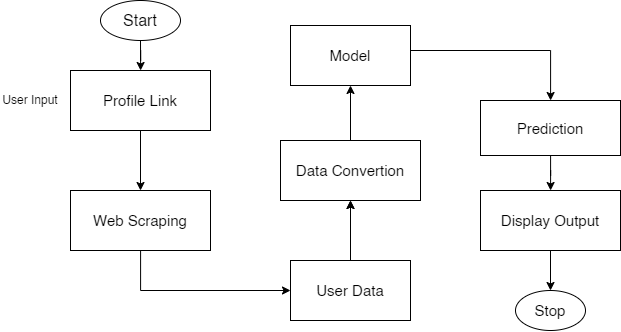

The diagram above was exported from draw.io. Its source (the exported page's mxGraphModel, read from the mxfile embedded in the PNG):
<mxGraphModel dx="1909" dy="984" grid="1" gridSize="10" guides="1" tooltips="1" connect="1" arrows="1" fold="1" page="1" pageScale="1" pageWidth="1920" pageHeight="1200" math="0" shadow="0">
  <root>
    <mxCell id="0" />
    <mxCell id="1" parent="0" />
    <mxCell id="Iw_teLuaCZ5eYcMDElfQ-1" value="" style="group" vertex="1" connectable="0" parent="1">
      <mxGeometry x="130" y="130" width="620" height="330" as="geometry" />
    </mxCell>
    <mxCell id="ytrAhwhQ0NGVThtpSRxo-1" value="&lt;font style=&quot;font-size: 15px;&quot;&gt;Profile Link&lt;/font&gt;" style="rounded=0;whiteSpace=wrap;html=1;" parent="Iw_teLuaCZ5eYcMDElfQ-1" vertex="1">
      <mxGeometry x="70" y="70" width="140" height="60" as="geometry" />
    </mxCell>
    <mxCell id="ytrAhwhQ0NGVThtpSRxo-4" value="User Input" style="text;html=1;strokeColor=none;fillColor=none;align=center;verticalAlign=middle;whiteSpace=wrap;rounded=0;" parent="Iw_teLuaCZ5eYcMDElfQ-1" vertex="1">
      <mxGeometry y="85" width="60" height="30" as="geometry" />
    </mxCell>
    <mxCell id="ytrAhwhQ0NGVThtpSRxo-6" style="edgeStyle=orthogonalEdgeStyle;rounded=0;orthogonalLoop=1;jettySize=auto;html=1;" parent="Iw_teLuaCZ5eYcMDElfQ-1" source="ytrAhwhQ0NGVThtpSRxo-5" target="ytrAhwhQ0NGVThtpSRxo-1" edge="1">
      <mxGeometry relative="1" as="geometry" />
    </mxCell>
    <mxCell id="ytrAhwhQ0NGVThtpSRxo-5" value="&lt;font style=&quot;font-size: 16px;&quot;&gt;Start&lt;/font&gt;" style="ellipse;whiteSpace=wrap;html=1;" parent="Iw_teLuaCZ5eYcMDElfQ-1" vertex="1">
      <mxGeometry x="100" width="80" height="40" as="geometry" />
    </mxCell>
    <mxCell id="ytrAhwhQ0NGVThtpSRxo-7" value="&lt;font style=&quot;font-size: 15px;&quot;&gt;Web Scraping&lt;/font&gt;" style="rounded=0;whiteSpace=wrap;html=1;" parent="Iw_teLuaCZ5eYcMDElfQ-1" vertex="1">
      <mxGeometry x="70" y="190" width="140" height="60" as="geometry" />
    </mxCell>
    <mxCell id="ytrAhwhQ0NGVThtpSRxo-8" style="edgeStyle=orthogonalEdgeStyle;rounded=0;orthogonalLoop=1;jettySize=auto;html=1;entryX=0.5;entryY=0;entryDx=0;entryDy=0;" parent="Iw_teLuaCZ5eYcMDElfQ-1" source="ytrAhwhQ0NGVThtpSRxo-1" target="ytrAhwhQ0NGVThtpSRxo-7" edge="1">
      <mxGeometry relative="1" as="geometry" />
    </mxCell>
    <mxCell id="ytrAhwhQ0NGVThtpSRxo-9" value="&lt;font style=&quot;font-size: 15px;&quot;&gt;User Data&lt;/font&gt;" style="whiteSpace=wrap;html=1;rounded=0;" parent="Iw_teLuaCZ5eYcMDElfQ-1" vertex="1">
      <mxGeometry x="290" y="260" width="120" height="60" as="geometry" />
    </mxCell>
    <mxCell id="ytrAhwhQ0NGVThtpSRxo-10" value="" style="edgeStyle=orthogonalEdgeStyle;rounded=0;orthogonalLoop=1;jettySize=auto;html=1;" parent="Iw_teLuaCZ5eYcMDElfQ-1" source="ytrAhwhQ0NGVThtpSRxo-7" target="ytrAhwhQ0NGVThtpSRxo-9" edge="1">
      <mxGeometry relative="1" as="geometry">
        <Array as="points">
          <mxPoint x="140" y="290" />
        </Array>
      </mxGeometry>
    </mxCell>
    <mxCell id="ytrAhwhQ0NGVThtpSRxo-11" value="&lt;span style=&quot;font-size: 15px;&quot;&gt;Model&lt;/span&gt;" style="whiteSpace=wrap;html=1;rounded=0;" parent="Iw_teLuaCZ5eYcMDElfQ-1" vertex="1">
      <mxGeometry x="290" y="25" width="120" height="60" as="geometry" />
    </mxCell>
    <mxCell id="ytrAhwhQ0NGVThtpSRxo-13" value="&lt;span style=&quot;font-size: 15px;&quot;&gt;Prediction&lt;/span&gt;" style="whiteSpace=wrap;html=1;rounded=0;" parent="Iw_teLuaCZ5eYcMDElfQ-1" vertex="1">
      <mxGeometry x="480" y="100" width="140" height="55" as="geometry" />
    </mxCell>
    <mxCell id="ytrAhwhQ0NGVThtpSRxo-14" value="" style="edgeStyle=orthogonalEdgeStyle;rounded=0;orthogonalLoop=1;jettySize=auto;html=1;" parent="Iw_teLuaCZ5eYcMDElfQ-1" source="ytrAhwhQ0NGVThtpSRxo-11" target="ytrAhwhQ0NGVThtpSRxo-13" edge="1">
      <mxGeometry relative="1" as="geometry">
        <Array as="points">
          <mxPoint x="550" y="50" />
        </Array>
      </mxGeometry>
    </mxCell>
    <mxCell id="ytrAhwhQ0NGVThtpSRxo-15" value="&lt;span style=&quot;font-size: 15px;&quot;&gt;Display Output&lt;/span&gt;" style="whiteSpace=wrap;html=1;rounded=0;" parent="Iw_teLuaCZ5eYcMDElfQ-1" vertex="1">
      <mxGeometry x="480" y="190" width="140" height="60" as="geometry" />
    </mxCell>
    <mxCell id="ytrAhwhQ0NGVThtpSRxo-16" value="" style="edgeStyle=orthogonalEdgeStyle;rounded=0;orthogonalLoop=1;jettySize=auto;html=1;" parent="Iw_teLuaCZ5eYcMDElfQ-1" source="ytrAhwhQ0NGVThtpSRxo-13" target="ytrAhwhQ0NGVThtpSRxo-15" edge="1">
      <mxGeometry relative="1" as="geometry" />
    </mxCell>
    <mxCell id="ytrAhwhQ0NGVThtpSRxo-17" value="&lt;font style=&quot;font-size: 15px;&quot;&gt;Stop&lt;/font&gt;" style="ellipse;whiteSpace=wrap;html=1;rounded=0;" parent="Iw_teLuaCZ5eYcMDElfQ-1" vertex="1">
      <mxGeometry x="515" y="290" width="70" height="40" as="geometry" />
    </mxCell>
    <mxCell id="ytrAhwhQ0NGVThtpSRxo-18" value="" style="edgeStyle=orthogonalEdgeStyle;rounded=0;orthogonalLoop=1;jettySize=auto;html=1;" parent="Iw_teLuaCZ5eYcMDElfQ-1" source="ytrAhwhQ0NGVThtpSRxo-15" target="ytrAhwhQ0NGVThtpSRxo-17" edge="1">
      <mxGeometry relative="1" as="geometry" />
    </mxCell>
    <mxCell id="ytrAhwhQ0NGVThtpSRxo-21" value="" style="edgeStyle=orthogonalEdgeStyle;rounded=0;orthogonalLoop=1;jettySize=auto;html=1;" parent="Iw_teLuaCZ5eYcMDElfQ-1" source="ytrAhwhQ0NGVThtpSRxo-9" target="ytrAhwhQ0NGVThtpSRxo-19" edge="1">
      <mxGeometry relative="1" as="geometry">
        <mxPoint x="350" y="50" as="sourcePoint" />
        <mxPoint x="350" y="190" as="targetPoint" />
        <Array as="points" />
      </mxGeometry>
    </mxCell>
    <mxCell id="ytrAhwhQ0NGVThtpSRxo-19" value="&lt;font style=&quot;font-size: 15px;&quot;&gt;Data Convertion&lt;/font&gt;" style="whiteSpace=wrap;html=1;rounded=0;" parent="Iw_teLuaCZ5eYcMDElfQ-1" vertex="1">
      <mxGeometry x="280" y="140" width="140" height="60" as="geometry" />
    </mxCell>
    <mxCell id="ytrAhwhQ0NGVThtpSRxo-20" value="" style="edgeStyle=orthogonalEdgeStyle;rounded=0;orthogonalLoop=1;jettySize=auto;html=1;" parent="Iw_teLuaCZ5eYcMDElfQ-1" source="ytrAhwhQ0NGVThtpSRxo-9" target="ytrAhwhQ0NGVThtpSRxo-19" edge="1">
      <mxGeometry relative="1" as="geometry" />
    </mxCell>
    <mxCell id="ytrAhwhQ0NGVThtpSRxo-12" value="" style="edgeStyle=orthogonalEdgeStyle;rounded=0;orthogonalLoop=1;jettySize=auto;html=1;" parent="Iw_teLuaCZ5eYcMDElfQ-1" source="ytrAhwhQ0NGVThtpSRxo-19" target="ytrAhwhQ0NGVThtpSRxo-11" edge="1">
      <mxGeometry relative="1" as="geometry">
        <Array as="points">
          <mxPoint x="350" y="160" />
          <mxPoint x="350" y="160" />
        </Array>
      </mxGeometry>
    </mxCell>
  </root>
</mxGraphModel>